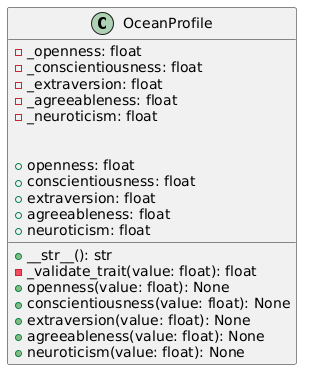

The diagram above was rendered by PlantUML. Its source (embedded in the PNG):
@startuml
class OceanProfile {
    - _openness: float
    - _conscientiousness: float
    - _extraversion: float
    - _agreeableness: float
    - _neuroticism: float

    + __str__(): str
    - _validate_trait(value: float): float

    + openness: float
    + conscientiousness: float
    + extraversion: float
    + agreeableness: float
    + neuroticism: float

    + openness(value: float): None
    + conscientiousness(value: float): None
    + extraversion(value: float): None
    + agreeableness(value: float): None
    + neuroticism(value: float): None
}
@enduml